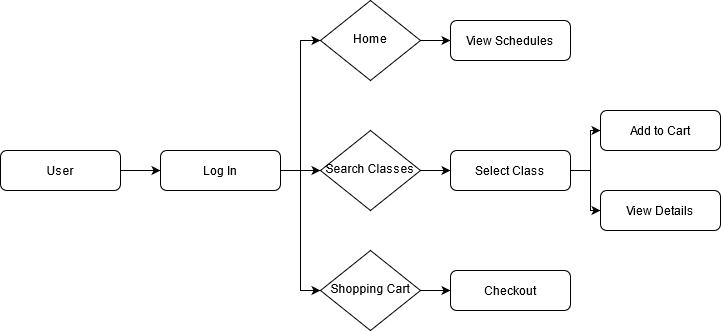

The diagram above was exported from draw.io. Its source (the exported page's mxGraphModel, read from the mxfile embedded in the PNG):
<mxGraphModel dx="622" dy="372" grid="1" gridSize="10" guides="1" tooltips="1" connect="1" arrows="1" fold="1" page="1" pageScale="1" pageWidth="827" pageHeight="1169" math="0" shadow="0">
  <root>
    <mxCell id="WIyWlLk6GJQsqaUBKTNV-0" />
    <mxCell id="WIyWlLk6GJQsqaUBKTNV-1" parent="WIyWlLk6GJQsqaUBKTNV-0" />
    <mxCell id="okgfqjSoPqtyI8t7wGQC-2" style="edgeStyle=orthogonalEdgeStyle;rounded=0;orthogonalLoop=1;jettySize=auto;html=1;exitX=1;exitY=0.5;exitDx=0;exitDy=0;entryX=0;entryY=0.5;entryDx=0;entryDy=0;" edge="1" parent="WIyWlLk6GJQsqaUBKTNV-1" source="WIyWlLk6GJQsqaUBKTNV-3" target="WIyWlLk6GJQsqaUBKTNV-7">
      <mxGeometry relative="1" as="geometry" />
    </mxCell>
    <mxCell id="WIyWlLk6GJQsqaUBKTNV-3" value="User" style="rounded=1;whiteSpace=wrap;html=1;fontSize=12;glass=0;strokeWidth=1;shadow=0;" parent="WIyWlLk6GJQsqaUBKTNV-1" vertex="1">
      <mxGeometry x="20" y="290" width="120" height="40" as="geometry" />
    </mxCell>
    <mxCell id="okgfqjSoPqtyI8t7wGQC-6" style="edgeStyle=orthogonalEdgeStyle;rounded=0;orthogonalLoop=1;jettySize=auto;html=1;exitX=1;exitY=0.5;exitDx=0;exitDy=0;entryX=0;entryY=0.5;entryDx=0;entryDy=0;" edge="1" parent="WIyWlLk6GJQsqaUBKTNV-1" source="WIyWlLk6GJQsqaUBKTNV-6" target="WIyWlLk6GJQsqaUBKTNV-12">
      <mxGeometry relative="1" as="geometry" />
    </mxCell>
    <mxCell id="WIyWlLk6GJQsqaUBKTNV-6" value="Home" style="rhombus;whiteSpace=wrap;html=1;shadow=0;fontFamily=Helvetica;fontSize=12;align=center;strokeWidth=1;spacing=6;spacingTop=-4;" parent="WIyWlLk6GJQsqaUBKTNV-1" vertex="1">
      <mxGeometry x="340" y="140" width="100" height="80" as="geometry" />
    </mxCell>
    <mxCell id="okgfqjSoPqtyI8t7wGQC-3" style="edgeStyle=orthogonalEdgeStyle;rounded=0;orthogonalLoop=1;jettySize=auto;html=1;exitX=1;exitY=0.5;exitDx=0;exitDy=0;entryX=0;entryY=0.5;entryDx=0;entryDy=0;" edge="1" parent="WIyWlLk6GJQsqaUBKTNV-1" source="WIyWlLk6GJQsqaUBKTNV-7" target="WIyWlLk6GJQsqaUBKTNV-6">
      <mxGeometry relative="1" as="geometry" />
    </mxCell>
    <mxCell id="okgfqjSoPqtyI8t7wGQC-4" style="edgeStyle=orthogonalEdgeStyle;rounded=0;orthogonalLoop=1;jettySize=auto;html=1;exitX=1;exitY=0.5;exitDx=0;exitDy=0;entryX=0;entryY=0.5;entryDx=0;entryDy=0;" edge="1" parent="WIyWlLk6GJQsqaUBKTNV-1" source="WIyWlLk6GJQsqaUBKTNV-7" target="okgfqjSoPqtyI8t7wGQC-0">
      <mxGeometry relative="1" as="geometry" />
    </mxCell>
    <mxCell id="okgfqjSoPqtyI8t7wGQC-5" style="edgeStyle=orthogonalEdgeStyle;rounded=0;orthogonalLoop=1;jettySize=auto;html=1;exitX=1;exitY=0.5;exitDx=0;exitDy=0;entryX=0;entryY=0.5;entryDx=0;entryDy=0;" edge="1" parent="WIyWlLk6GJQsqaUBKTNV-1" source="WIyWlLk6GJQsqaUBKTNV-7" target="WIyWlLk6GJQsqaUBKTNV-10">
      <mxGeometry relative="1" as="geometry" />
    </mxCell>
    <mxCell id="WIyWlLk6GJQsqaUBKTNV-7" value="Log In" style="rounded=1;whiteSpace=wrap;html=1;fontSize=12;glass=0;strokeWidth=1;shadow=0;" parent="WIyWlLk6GJQsqaUBKTNV-1" vertex="1">
      <mxGeometry x="180" y="290" width="120" height="40" as="geometry" />
    </mxCell>
    <mxCell id="okgfqjSoPqtyI8t7wGQC-11" style="edgeStyle=orthogonalEdgeStyle;rounded=0;orthogonalLoop=1;jettySize=auto;html=1;exitX=1;exitY=0.5;exitDx=0;exitDy=0;entryX=0;entryY=0.5;entryDx=0;entryDy=0;" edge="1" parent="WIyWlLk6GJQsqaUBKTNV-1" source="WIyWlLk6GJQsqaUBKTNV-10" target="okgfqjSoPqtyI8t7wGQC-10">
      <mxGeometry relative="1" as="geometry" />
    </mxCell>
    <mxCell id="WIyWlLk6GJQsqaUBKTNV-10" value="Shopping Cart" style="rhombus;whiteSpace=wrap;html=1;shadow=0;fontFamily=Helvetica;fontSize=12;align=center;strokeWidth=1;spacing=6;spacingTop=-4;" parent="WIyWlLk6GJQsqaUBKTNV-1" vertex="1">
      <mxGeometry x="340" y="390" width="100" height="80" as="geometry" />
    </mxCell>
    <mxCell id="okgfqjSoPqtyI8t7wGQC-9" style="edgeStyle=orthogonalEdgeStyle;rounded=0;orthogonalLoop=1;jettySize=auto;html=1;exitX=1;exitY=0.5;exitDx=0;exitDy=0;entryX=0;entryY=0.5;entryDx=0;entryDy=0;" edge="1" parent="WIyWlLk6GJQsqaUBKTNV-1" source="WIyWlLk6GJQsqaUBKTNV-11" target="okgfqjSoPqtyI8t7wGQC-8">
      <mxGeometry relative="1" as="geometry" />
    </mxCell>
    <mxCell id="okgfqjSoPqtyI8t7wGQC-15" style="edgeStyle=orthogonalEdgeStyle;rounded=0;orthogonalLoop=1;jettySize=auto;html=1;exitX=1;exitY=0.5;exitDx=0;exitDy=0;entryX=0;entryY=0.5;entryDx=0;entryDy=0;" edge="1" parent="WIyWlLk6GJQsqaUBKTNV-1" source="WIyWlLk6GJQsqaUBKTNV-11" target="okgfqjSoPqtyI8t7wGQC-12">
      <mxGeometry relative="1" as="geometry" />
    </mxCell>
    <mxCell id="WIyWlLk6GJQsqaUBKTNV-11" value="Select Class" style="rounded=1;whiteSpace=wrap;html=1;fontSize=12;glass=0;strokeWidth=1;shadow=0;" parent="WIyWlLk6GJQsqaUBKTNV-1" vertex="1">
      <mxGeometry x="470" y="290" width="120" height="40" as="geometry" />
    </mxCell>
    <mxCell id="WIyWlLk6GJQsqaUBKTNV-12" value="View Schedules" style="rounded=1;whiteSpace=wrap;html=1;fontSize=12;glass=0;strokeWidth=1;shadow=0;" parent="WIyWlLk6GJQsqaUBKTNV-1" vertex="1">
      <mxGeometry x="470" y="160" width="120" height="40" as="geometry" />
    </mxCell>
    <mxCell id="okgfqjSoPqtyI8t7wGQC-7" style="edgeStyle=orthogonalEdgeStyle;rounded=0;orthogonalLoop=1;jettySize=auto;html=1;exitX=1;exitY=0.5;exitDx=0;exitDy=0;entryX=0;entryY=0.5;entryDx=0;entryDy=0;" edge="1" parent="WIyWlLk6GJQsqaUBKTNV-1" source="okgfqjSoPqtyI8t7wGQC-0" target="WIyWlLk6GJQsqaUBKTNV-11">
      <mxGeometry relative="1" as="geometry" />
    </mxCell>
    <mxCell id="okgfqjSoPqtyI8t7wGQC-0" value="Search Classes" style="rhombus;whiteSpace=wrap;html=1;shadow=0;fontFamily=Helvetica;fontSize=12;align=center;strokeWidth=1;spacing=6;spacingTop=-4;" vertex="1" parent="WIyWlLk6GJQsqaUBKTNV-1">
      <mxGeometry x="340" y="270" width="100" height="80" as="geometry" />
    </mxCell>
    <mxCell id="okgfqjSoPqtyI8t7wGQC-8" value="Add to Cart" style="rounded=1;whiteSpace=wrap;html=1;fontSize=12;glass=0;strokeWidth=1;shadow=0;" vertex="1" parent="WIyWlLk6GJQsqaUBKTNV-1">
      <mxGeometry x="620" y="250" width="120" height="40" as="geometry" />
    </mxCell>
    <mxCell id="okgfqjSoPqtyI8t7wGQC-10" value="Checkout" style="rounded=1;whiteSpace=wrap;html=1;fontSize=12;glass=0;strokeWidth=1;shadow=0;" vertex="1" parent="WIyWlLk6GJQsqaUBKTNV-1">
      <mxGeometry x="470" y="410" width="120" height="40" as="geometry" />
    </mxCell>
    <mxCell id="okgfqjSoPqtyI8t7wGQC-12" value="View Details" style="rounded=1;whiteSpace=wrap;html=1;fontSize=12;glass=0;strokeWidth=1;shadow=0;" vertex="1" parent="WIyWlLk6GJQsqaUBKTNV-1">
      <mxGeometry x="620" y="330" width="120" height="40" as="geometry" />
    </mxCell>
  </root>
</mxGraphModel>